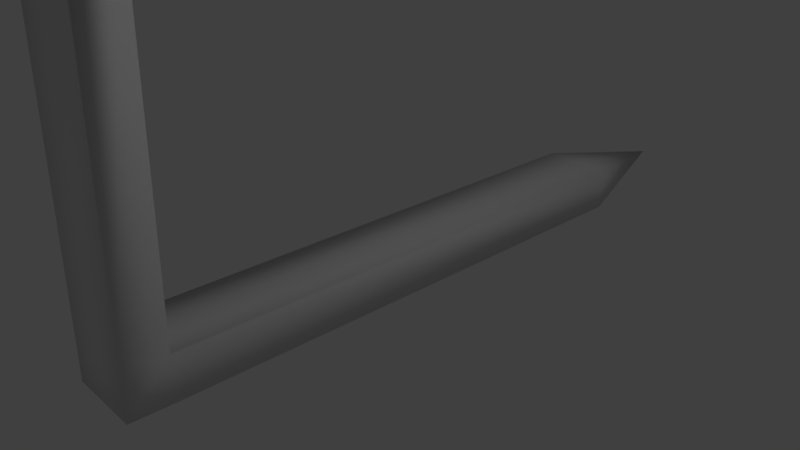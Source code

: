 # Source: spin.blend  (saved by Blender 2.78.0; exported with 4.5.12 LTS)
import bpy
from mathutils import Matrix  # noqa: F401  (used for matrix-valued properties, if any)

bpy.ops.wm.read_factory_settings(use_empty=True)
scene = bpy.context.scene
scene.name = 'Scene'

# ---- collections
col_collection_1 = bpy.data.collections.new('Collection 1'); scene.collection.children.link(col_collection_1)

# ---- materials (node trees are filled in below, after node groups)
mat_material = bpy.data.materials.new('Material')
mat_material.alpha_threshold = 0.0
mat_material.use_transparent_shadow = False
mat_material.roughness = 0.5
mat_material.line_color = (0.0, 0.0, 0.0, 1.0)

# ---- material node trees

# ---- world
world_world = bpy.data.worlds.new('World'); scene.world = world_world
world_world.color = (0.05088, 0.05088, 0.05088)
world_world.use_sun_shadow = False
world_world.sun_shadow_jitter_overblur = 0.0
world_world.cycles.sampling_method = 'MANUAL'

# ---- cameras
cam_camera = bpy.data.cameras.new('Camera')
cam_camera.clip_end = 100.0
cam_camera.lens = 35.0
cam_camera.sensor_width = 32.0
cam_camera.sensor_height = 18.0
cam_camera.ortho_scale = 7.314
cam_camera.dof.focus_distance = 0.0
cam_camera.dof.aperture_fstop = 128.0

# ---- lights
light_lamp = bpy.data.lights.new('Lamp', 'POINT')
light_lamp.transmission_factor = 0.0
light_lamp.cutoff_distance = 30.0
light_lamp.energy = 100.0
light_lamp.shadow_buffer_clip_start = 1.001
light_lamp.shadow_soft_size = 0.1
light_lamp.shadow_maximum_resolution = 0.006
light_lamp.use_absolute_resolution = True

# ---- meshes
me_cube = bpy.data.meshes.new('Cube')
me_cube.from_pydata([(-5.814, 3.84, 4.204), (-5.814, 3.84, 4.7), (-0.5, 3.763, 4.204), (-0.5, 3.763, 4.7), (0.5, 3.763, 4.204), (8.08e-07, 3.763, 4.204), (-0.5, 3.763, 4.204), (0.5, 3.763, 4.7), (8.08e-07, 3.763, 4.7), (-0.5, 3.763, 4.7), (0.508, 4.31, 4.188), (0.007992, 4.31, 4.188), (-0.492, 4.31, 4.188), (0.508, 4.31, 4.684), (0.007992, 4.31, 4.684), (-0.492, 4.31, 4.684), (0.5, 3.763, 4.204), (8.08e-07, 3.763, 4.204), (-0.5, 3.763, 4.204), (0.5, 3.763, 4.7), (8.08e-07, 3.763, 4.7), (-0.5, 3.763, 4.7), (-0.492, 4.31, 4.684), (0.508, 4.31, 4.188), (0.007992, 4.31, 4.188), (-0.492, 4.31, 4.188), (0.508, 4.31, 4.684), (0.007992, 4.31, 4.684), (0.5, 3.763, 4.204), (8.08e-07, 3.763, 4.204), (-0.5, 3.763, 4.204), (0.5, 3.763, 4.7), (8.08e-07, 3.763, 4.7), (-0.5, 3.763, 4.7), (-0.492, 4.31, 4.684), (0.508, 4.31, 4.188), (0.007992, 4.31, 4.188), (-0.492, 4.31, 4.188), (0.508, 4.31, 4.684), (0.007992, 4.31, 4.684), (0.5, 3.623, -0.5294), (7.561e-07, 3.623, -0.5294), (-0.5, 3.623, -0.5294), (0.5, 3.902, 9.434), (8.598e-07, 3.902, 9.434), (-0.5, 3.902, 9.434), (-0.492, 4.45, 9.418), (0.508, 4.17, -0.5455), (0.007992, 4.17, -0.5455), (-0.492, 4.17, -0.5455), (0.508, 4.45, 9.418), (0.007992, 4.45, 9.418), (5.814, 3.685, 4.204), (5.814, 3.685, 4.7), (-5.814, 3.84, 4.7), (-5.806, 4.388, 4.684), (-5.814, 3.84, 4.204), (5.822, 4.232, 4.188), (5.822, 4.232, 4.684), (-5.806, 4.388, 4.188), (5.814, 3.685, 4.204), (5.814, 3.685, 4.7), (-5.814, 3.84, 4.7), (-5.806, 4.388, 4.684), (-5.814, 3.84, 4.204), (5.822, 4.232, 4.188), (5.822, 4.232, 4.684), (-5.806, 4.388, 4.188), (6.529, 3.675, 4.204), (6.529, 3.675, 4.7), (-6.529, 3.851, 4.7), (-6.521, 4.398, 4.684), (-6.529, 3.851, 4.204), (6.537, 4.222, 4.188), (6.537, 4.222, 4.684), (-6.521, 4.398, 4.188), (0.5, 3.605, -1.14), (8.967e-07, 3.605, -1.14), (-0.5, 3.605, -1.14), (0.5, 3.92, 10.04), (1.159e-06, 3.92, 10.04), (-0.5, 3.92, 10.04), (-0.492, 4.468, 10.03), (0.508, 4.152, -1.156), (0.007992, 4.152, -1.156), (-0.492, 4.152, -1.156), (0.508, 4.468, 10.03), (0.007992, 4.468, 10.03), (0.5446, 11.69, -0.6935), (0.0446, 11.69, -0.6935), (-0.4554, 11.69, -0.6935), (0.5446, 11.97, 9.27), (0.0446, 11.97, 9.27), (-0.4554, 11.97, 9.27), (0.5446, 11.67, -1.304), (5.859, 11.75, 4.04), (5.859, 11.75, 4.536), (-5.77, 11.91, 4.536), (-5.77, 11.91, 4.04), (6.573, 11.74, 4.04), (6.573, 11.74, 4.536), (-6.484, 11.92, 4.536), (-6.484, 11.92, 4.04), (0.0446, 11.67, -1.304), (-0.4554, 11.67, -1.304), (0.5446, 11.99, 9.88), (0.0446, 11.99, 9.88), (-0.4554, 11.99, 9.88), (6.225, 13.68, 4.25), (-6.117, 13.85, 4.25), (0.05401, 13.62, -1.037), (0.05401, 13.91, 9.537)], [], [(28, 31, 32, 33, 30, 29), (54, 56, 0, 1), (30, 33, 3, 2), (33, 54, 1, 3), (2, 3, 1, 0), (12, 11, 24, 25), (6, 9, 21, 18), (10, 11, 14, 13), (11, 12, 15, 14), (14, 15, 22, 27), (7, 4, 16, 19), (11, 10, 23, 24), (13, 14, 27, 26), (20, 19, 31, 32), (18, 21, 33, 30), (23, 26, 38, 35), (19, 16, 28, 31), (22, 25, 37, 34), (25, 24, 36, 37), (8, 7, 19, 20), (4, 5, 17, 16), (10, 13, 26, 23), (9, 8, 20, 21), (15, 12, 25, 22), (5, 6, 18, 17), (34, 33, 45, 46), (31, 28, 52, 53), (37, 30, 56, 59), (35, 28, 40, 47), (37, 36, 48, 49), (29, 30, 42, 41), (26, 27, 39, 38), (16, 17, 29, 28), (24, 23, 35, 36), (21, 20, 32, 33), (27, 22, 34, 39), (17, 18, 30, 29), (66, 74, 100, 96), (83, 84, 103, 94), (41, 42, 78, 77), (47, 40, 76, 83), (31, 38, 50, 43), (30, 37, 49, 42), (32, 31, 43, 44), (38, 39, 51, 50), (28, 29, 41, 40), (36, 35, 47, 48), (33, 32, 44, 45), (39, 34, 46, 51), (59, 56, 64, 67), (58, 53, 61, 66), (35, 38, 58, 57), (38, 31, 53, 58), (33, 34, 55, 54), (34, 37, 59, 55), (56, 30, 2, 0), (28, 35, 57, 52), (64, 62, 70, 72), (47, 83, 94, 88), (57, 58, 66, 65), (54, 55, 63, 62), (52, 57, 65, 60), (55, 59, 67, 63), (56, 54, 62, 64), (53, 52, 60, 61), (72, 70, 71, 75), (69, 68, 73, 74), (61, 60, 68, 69), (66, 61, 69, 74), (67, 64, 72, 75), (86, 50, 91, 105), (62, 63, 71, 70), (60, 65, 73, 68), (81, 80, 87, 82), (76, 77, 84, 83), (80, 79, 86, 87), (77, 78, 85, 84), (43, 50, 86, 79), (44, 43, 79, 80), (42, 49, 85, 78), (75, 71, 101, 102), (45, 44, 80, 81), (40, 41, 77, 76), (51, 46, 93, 92), (46, 45, 81, 82), (101, 97, 109), (93, 107, 111), (91, 92, 111), (98, 102, 109), (107, 106, 111), (90, 89, 110), (84, 85, 104, 103), (73, 65, 95, 99), (67, 75, 102, 98), (87, 86, 105, 106), (48, 47, 88, 89), (85, 49, 90, 104), (71, 63, 97, 101), (82, 87, 106, 107), (49, 48, 89, 90), (65, 66, 96, 95), (46, 82, 107, 93), (50, 51, 92, 91), (63, 67, 98, 97), (74, 73, 99, 100), (92, 93, 111), (96, 100, 108), (88, 94, 110), (99, 95, 108), (95, 96, 108), (105, 91, 111), (94, 103, 110), (97, 98, 109), (104, 90, 110), (103, 104, 110), (100, 99, 108), (89, 88, 110), (106, 105, 111), (102, 101, 109)])
me_cube.polygons.foreach_set('use_smooth', [0, 1, 1, 1, 1, 1, 1, 1, 1, 1, 1, 1, 1, 1, 1, 1, 1, 1, 1, 1, 1, 1, 1, 1, 1, 1, 1, 1, 1, 1, 1, 1, 1, 1, 1, 1, 1, 1, 1, 1, 1, 1, 1, 1, 1, 1, 1, 1, 1, 1, 1, 1, 1, 1, 1, 1, 1, 1, 1, 1, 1, 1, 1, 1, 1, 1, 1, 1, 1, 1, 1, 1, 1, 1, 1, 1, 1, 1, 1, 1, 1, 1, 1, 1, 1, 1, 1, 1, 1, 1, 1, 1, 1, 1, 1, 1, 1, 1, 1, 1, 1, 1, 1, 1, 1, 1, 1, 1, 1, 1, 1, 1, 1, 1, 1, 1, 1, 1, 1])
_uv = me_cube.uv_layers.new(name='UVMap')
_uv.uv.foreach_set('vector', [0.2535, 0.2751, 0.2535, 0.2517, 0.2773, 0.2517, 0.3012, 0.2517, 0.3012, 0.2751, 0.2773, 0.2751, 0.0, 0.0, 0.0, 0.0, 0.0, 0.0, 0.0, 0.0, 0.0, 0.0, 0.0, 0.0, 0.0, 0.0, 0.0, 0.0, 0.0, 0.0, 0.0, 0.0, 0.0, 0.0, 0.0, 0.0, 0.0, 0.7498, 0.02366, 0.7498, 0.02366, 1.0, 2.274e-08, 1.0, 0.0, 0.0, 0.0, 0.0, 0.0, 0.0, 0.0, 0.0, 0.0, 0.0, 0.0, 0.0, 0.0, 0.0, 0.0, 0.0, 0.04731, 0.7498, 0.04731, 0.7733, 0.02366, 0.7733, 0.02366, 0.7498, 0.04731, 0.7733, 0.04731, 0.7969, 0.02366, 0.7969, 0.02366, 0.7733, 0.0, 0.0, 0.0, 0.0, 0.0, 0.0, 0.0, 0.0, 0.0, 0.0, 0.0, 0.0, 0.0, 0.0, 0.0, 0.0, 0.0, 0.0, 0.0, 0.0, 0.0, 0.0, 0.0, 0.0, 0.0, 0.0, 0.0, 0.0, 0.0, 0.0, 0.0, 0.0, 0.0, 0.0, 0.0, 0.0, 0.0, 0.0, 0.0, 0.0, 0.0, 0.0, 0.0, 0.0, 0.0, 0.0, 0.0, 0.0, 0.0, 0.0, 0.0, 0.0, 0.0, 0.0, 0.0, 0.0, 0.0, 0.0, 0.0, 0.0, 0.0, 0.0, 0.0, 0.0, 0.0, 0.0, 0.0, 0.0, 0.0, 0.0, 0.0, 0.0, 0.0, 0.0, 0.0, 0.0, 0.0, 0.0, 0.0, 0.0, 0.0, 0.0, 0.0, 0.0, 0.0, 0.0, 0.0, 0.0, 0.0, 0.0, 0.0, 0.0, 0.0, 0.0, 0.0, 0.0, 0.0, 0.0, 0.0, 0.0, 0.0, 0.0, 0.0, 0.0, 0.0, 0.0, 0.0, 0.0, 0.0, 0.0, 0.0, 0.0, 0.0, 0.0, 0.0, 0.0, 0.0, 0.0, 0.0, 0.0, 0.0, 0.0, 0.0, 0.0, 0.0, 0.0, 0.0, 0.0, 0.3012, 0.02574, 0.3014, 0.0, 0.5273, 0.002034, 0.527, 0.02778, 0.2535, 0.2517, 0.2535, 0.2751, 2.911e-06, 0.2752, 0.0, 0.2518, 0.1949, 0.5268, 0.221, 0.5268, 0.221, 0.777, 0.1949, 0.777, 0.5561, 0.9196, 0.5561, 0.9453, 0.3303, 0.9453, 0.3303, 0.9196, 0.04769, 0.7498, 0.02385, 0.7498, 0.02385, 0.5268, 0.04769, 0.5268, 0.2773, 0.2751, 0.3012, 0.2751, 0.3012, 0.498, 0.2773, 0.4981, 0.0, 0.0, 0.0, 0.0, 0.0, 0.0, 0.0, 0.0, 0.0, 0.0, 0.0, 0.0, 0.0, 0.0, 0.0, 0.0, 0.0, 0.0, 0.0, 0.0, 0.0, 0.0, 0.0, 0.0, 0.0, 0.0, 0.0, 0.0, 0.0, 0.0, 0.0, 0.0, 0.0, 0.0, 0.0, 0.0, 0.0, 0.0, 0.0, 0.0, 0.0, 0.0, 0.0, 0.0, 0.0, 0.0, 0.0, 0.0, 0.9415, 0.4454, 0.9075, 0.4457, 0.9077, 0.09194, 0.9418, 0.09164, 0.8116, 0.02601, 0.8354, 0.02588, 0.8357, 0.3797, 0.8118, 0.3799, 0.2773, 0.4981, 0.3012, 0.498, 0.3012, 0.5268, 0.2773, 0.5268, 0.3303, 0.9196, 0.3303, 0.9453, 0.3012, 0.9453, 0.3012, 0.9196, 0.5566, 0.4737, 0.5564, 0.4479, 0.7822, 0.4459, 0.7825, 0.4716, 0.5564, 0.9453, 0.5564, 0.9196, 0.7822, 0.9196, 0.7822, 0.9453, 0.2773, 0.2517, 0.2535, 0.2517, 0.2535, 0.02875, 0.2773, 0.02875, 0.04769, 0.5268, 0.07154, 0.5268, 0.07154, 0.7498, 0.04769, 0.7498, 0.2535, 0.2751, 0.2773, 0.2751, 0.2773, 0.4981, 0.2535, 0.4981, 0.02385, 0.7498, 4.264e-09, 0.7498, 0.0, 0.5268, 0.02385, 0.5268, 0.3012, 0.2517, 0.2773, 0.2517, 0.2773, 0.02875, 0.3012, 0.02875, 0.07154, 0.5268, 0.09539, 0.5268, 0.09539, 0.7498, 0.07154, 0.7498, 0.0, 0.0, 0.0, 0.0, 0.0, 0.0, 0.0, 0.0, 0.0, 0.0, 0.0, 0.0, 0.0, 0.0, 0.0, 0.0, 0.2707, 0.5268, 0.2944, 0.5268, 0.2944, 0.777, 0.2707, 0.777, 0.1688, 0.5268, 0.1949, 0.5268, 0.1949, 0.777, 0.1688, 0.777, 0.1427, 0.5268, 0.1688, 0.5268, 0.1688, 0.777, 0.1427, 0.777, 0.2471, 0.5268, 0.2707, 0.5268, 0.2707, 0.777, 0.2471, 0.777, 0.0, 0.0, 0.0, 0.0, 0.0, 0.0, 0.0, 0.0, 0.221, 0.5268, 0.2471, 0.5268, 0.2471, 0.777, 0.221, 0.777, 0.07097, 0.7834, 0.04731, 0.7834, 0.04731, 0.7498, 0.07097, 0.7498, 0.3303, 0.9196, 0.3012, 0.9196, 0.3047, 0.5661, 0.3338, 0.5661, 0.0, 0.0, 0.0, 0.0, 0.0, 0.0, 0.0, 0.0, 0.0, 0.0, 0.0, 0.0, 0.0, 0.0, 0.0, 0.0, 0.0, 0.0, 0.0, 0.0, 0.0, 0.0, 0.0, 0.0, 0.0, 0.0, 0.0, 0.0, 0.0, 0.0, 0.0, 0.0, 0.0, 0.0, 0.0, 0.0, 0.0, 0.0, 0.0, 0.0, 0.0, 0.0, 0.0, 0.0, 0.0, 0.0, 0.0, 0.0, 0.9763, 0.4721, 1.0, 0.4716, 0.9998, 0.4973, 0.9761, 0.4978, 1.0, 0.4716, 0.9763, 0.4711, 0.9761, 0.4454, 0.9998, 0.4459, 0.07097, 0.7498, 0.09463, 0.7498, 0.09463, 0.7834, 0.07097, 0.7834, 0.9415, 0.4454, 0.9418, 0.4711, 0.9077, 0.4714, 0.9075, 0.4457, 0.9418, 0.02575, 0.942, 0.0, 0.9761, 0.0003049, 0.9759, 0.02606, 0.8114, 0.4456, 0.7822, 0.4459, 0.7825, 0.09239, 0.8116, 0.09213, 0.9077, 0.9429, 0.9075, 0.9171, 0.9415, 0.9168, 0.9418, 0.9426, 0.9761, 0.4717, 0.9759, 0.4975, 0.9418, 0.4972, 0.942, 0.4714, 0.9075, 0.4712, 0.8836, 0.4711, 0.8834, 0.4453, 0.9072, 0.4454, 0.8118, 0.0002604, 0.8357, 0.0001302, 0.8354, 0.02588, 0.8116, 0.02601, 0.8836, 0.4711, 0.8598, 0.4709, 0.8595, 0.4452, 0.8834, 0.4453, 0.8357, 0.0001302, 0.8595, 0.0, 0.8593, 0.02575, 0.8354, 0.02588, 0.7825, 0.4716, 0.7822, 0.4459, 0.8114, 0.4456, 0.8116, 0.4714, 0.2773, 0.02875, 0.2535, 0.02875, 0.2535, 1.841e-06, 0.2773, 9.879e-07, 0.7822, 0.9453, 0.7822, 0.9196, 0.8114, 0.9196, 0.8114, 0.9453, 0.9761, 0.4978, 0.9998, 0.4973, 1.0, 0.8507, 0.9763, 0.8511, 0.3012, 0.02875, 0.2773, 0.02875, 0.2773, 9.879e-07, 0.3012, 0.0, 0.2535, 0.4981, 0.2773, 0.4981, 0.2773, 0.5268, 0.2535, 0.5268, 0.8834, 0.4713, 0.9072, 0.4712, 0.9072, 0.825, 0.8834, 0.8252, 0.527, 0.02778, 0.5273, 0.002034, 0.5564, 0.002297, 0.5561, 0.02804, 0.9418, 0.5631, 0.9077, 0.5634, 0.9248, 0.4714, 0.5273, 0.3811, 0.5564, 0.3814, 0.5419, 0.4739, 0.8595, 0.8253, 0.8834, 0.8252, 0.8834, 0.9169, 0.942, 0.3796, 0.9761, 0.3799, 0.9591, 0.471, 0.9075, 0.09169, 0.8836, 0.09156, 0.8837, 0.0, 0.8593, 0.5632, 0.8354, 0.5631, 0.8354, 0.4715, 0.8354, 0.02588, 0.8593, 0.02575, 0.8595, 0.3796, 0.8357, 0.3797, 0.9418, 0.4972, 0.9759, 0.4975, 0.9761, 0.8513, 0.942, 0.851, 0.9418, 0.02575, 0.9759, 0.02606, 0.9761, 0.3799, 0.942, 0.3796, 0.8834, 0.4453, 0.8595, 0.4452, 0.8598, 0.09143, 0.8836, 0.09156, 0.8354, 0.9168, 0.8116, 0.9167, 0.8116, 0.563, 0.8354, 0.5631, 0.8114, 0.9196, 0.7822, 0.9196, 0.7787, 0.5663, 0.8079, 0.5663, 0.9415, 0.9168, 0.9075, 0.9171, 0.9077, 0.5634, 0.9418, 0.5631, 0.9072, 0.4454, 0.8834, 0.4453, 0.8836, 0.09156, 0.9075, 0.09169, 0.8593, 0.9169, 0.8354, 0.9168, 0.8354, 0.5631, 0.8593, 0.5632, 0.119, 0.5273, 0.1427, 0.5268, 0.1427, 0.8801, 0.119, 0.8806, 0.527, 0.02778, 0.5561, 0.02804, 0.5564, 0.3814, 0.5273, 0.3811, 0.8595, 0.4714, 0.8834, 0.4713, 0.8834, 0.8252, 0.8595, 0.8253, 0.09539, 0.5268, 0.119, 0.5273, 0.119, 0.8808, 0.09539, 0.8803, 0.9998, 0.4459, 0.9761, 0.4454, 0.9763, 0.09188, 1.0, 0.09235, 0.8834, 0.8252, 0.9072, 0.825, 0.8834, 0.9169, 0.9418, 0.09164, 0.9077, 0.09194, 0.9248, 0.0, 0.3338, 0.5661, 0.3047, 0.5661, 0.3202, 0.4739, 0.942, 0.851, 0.9761, 0.8513, 0.9591, 0.9425, 0.119, 0.8806, 0.1427, 0.8801, 0.1309, 0.9722, 0.8116, 0.09213, 0.7825, 0.09239, 0.7971, 0.0, 0.8118, 0.3799, 0.8357, 0.3797, 0.8357, 0.4715, 0.09539, 0.8803, 0.119, 0.8808, 0.1072, 0.9727, 0.8079, 0.5663, 0.7787, 0.5663, 0.7924, 0.4737, 0.8357, 0.3797, 0.8595, 0.3796, 0.8357, 0.4715, 1.0, 0.09235, 0.9763, 0.09188, 0.9882, 0.0, 0.8354, 0.5631, 0.8116, 0.563, 0.8354, 0.4715, 0.8836, 0.09156, 0.8598, 0.09143, 0.8837, 0.0, 0.9763, 0.8511, 1.0, 0.8507, 0.9882, 0.9428])
_ca = me_cube.color_attributes.new('Col', 'BYTE_COLOR', 'CORNER')
_ca.data.foreach_set('color', [0.07619, 0.09531, 0.09306, 1.0, 0.07619, 0.09531, 0.09306, 1.0, 0.07619, 0.09531, 0.09306, 1.0, 0.07619, 0.09531, 0.09306, 1.0, 0.07619, 0.09531, 0.09306, 1.0, 0.07619, 0.09531, 0.09306, 1.0, 1.0, 1.0, 1.0, 1.0, 1.0, 1.0, 1.0, 1.0, 1.0, 1.0, 1.0, 1.0, 1.0, 1.0, 1.0, 1.0, 1.0, 1.0, 1.0, 1.0, 1.0, 1.0, 1.0, 1.0, 1.0, 1.0, 1.0, 1.0, 1.0, 1.0, 1.0, 1.0, 0.09531, 0.09531, 0.09531, 1.0, 0.09531, 0.09531, 0.09531, 1.0, 0.09531, 0.09531, 0.09531, 1.0, 0.09531, 0.09531, 0.09531, 1.0, 0.09531, 0.09531, 0.09531, 1.0, 0.09531, 0.09531, 0.09531, 1.0, 0.09531, 0.09531, 0.09531, 1.0, 0.09531, 0.09531, 0.09531, 1.0, 1.0, 1.0, 1.0, 1.0, 1.0, 1.0, 1.0, 1.0, 1.0, 1.0, 1.0, 1.0, 1.0, 1.0, 1.0, 1.0, 1.0, 1.0, 1.0, 1.0, 1.0, 1.0, 1.0, 1.0, 1.0, 1.0, 1.0, 1.0, 1.0, 1.0, 1.0, 1.0, 0.09531, 0.09531, 0.09531, 1.0, 0.09531, 0.09531, 0.09531, 1.0, 0.09531, 0.09531, 0.09531, 1.0, 0.09531, 0.09531, 0.09531, 1.0, 0.09531, 0.09531, 0.09531, 1.0, 0.09531, 0.09531, 0.09531, 1.0, 0.09531, 0.09531, 0.09531, 1.0, 0.09531, 0.09531, 0.09531, 1.0, 1.0, 1.0, 1.0, 1.0, 1.0, 1.0, 1.0, 1.0, 1.0, 1.0, 1.0, 1.0, 1.0, 1.0, 1.0, 1.0, 1.0, 1.0, 1.0, 1.0, 1.0, 1.0, 1.0, 1.0, 1.0, 1.0, 1.0, 1.0, 1.0, 1.0, 1.0, 1.0, 1.0, 1.0, 1.0, 1.0, 1.0, 1.0, 1.0, 1.0, 1.0, 1.0, 1.0, 1.0, 1.0, 1.0, 1.0, 1.0, 1.0, 1.0, 1.0, 1.0, 1.0, 1.0, 1.0, 1.0, 1.0, 1.0, 1.0, 1.0, 1.0, 1.0, 1.0, 1.0, 1.0, 1.0, 1.0, 1.0, 1.0, 1.0, 1.0, 1.0, 1.0, 1.0, 1.0, 1.0, 1.0, 1.0, 1.0, 1.0, 1.0, 1.0, 1.0, 1.0, 1.0, 1.0, 1.0, 1.0, 1.0, 1.0, 1.0, 1.0, 1.0, 1.0, 1.0, 1.0, 1.0, 1.0, 1.0, 1.0, 1.0, 1.0, 1.0, 1.0, 1.0, 1.0, 1.0, 1.0, 1.0, 1.0, 1.0, 1.0, 1.0, 1.0, 1.0, 1.0, 1.0, 1.0, 1.0, 1.0, 1.0, 1.0, 1.0, 1.0, 1.0, 1.0, 1.0, 1.0, 1.0, 1.0, 1.0, 1.0, 1.0, 1.0, 1.0, 1.0, 1.0, 1.0, 1.0, 1.0, 1.0, 1.0, 1.0, 1.0, 1.0, 1.0, 1.0, 1.0, 1.0, 1.0, 1.0, 1.0, 1.0, 1.0, 1.0, 1.0, 1.0, 1.0, 1.0, 1.0, 1.0, 1.0, 1.0, 1.0, 1.0, 1.0, 1.0, 1.0, 1.0, 1.0, 1.0, 1.0, 1.0, 1.0, 1.0, 1.0, 1.0, 1.0, 1.0, 1.0, 1.0, 1.0, 1.0, 1.0, 1.0, 1.0, 1.0, 1.0, 1.0, 1.0, 1.0, 1.0, 1.0, 1.0, 1.0, 1.0, 1.0, 1.0, 1.0, 1.0, 1.0, 1.0, 1.0, 1.0, 1.0, 1.0, 1.0, 1.0, 1.0, 1.0, 1.0, 1.0, 1.0, 1.0, 1.0, 1.0, 1.0, 1.0, 1.0, 1.0, 1.0, 1.0, 1.0, 1.0, 1.0, 1.0, 1.0, 1.0, 1.0, 1.0, 1.0, 1.0, 1.0, 1.0, 1.0, 1.0, 1.0, 1.0, 1.0, 1.0, 1.0, 1.0, 1.0, 1.0, 1.0, 1.0, 1.0, 1.0, 1.0, 1.0, 1.0, 1.0, 1.0, 1.0, 1.0, 1.0, 0.09531, 0.09531, 0.09531, 1.0, 0.09531, 0.09531, 0.09531, 1.0, 0.09531, 0.09531, 0.09531, 1.0, 0.09531, 0.09531, 0.09531, 1.0, 0.09531, 0.09531, 0.09531, 1.0, 0.09531, 0.09531, 0.09531, 1.0, 0.09531, 0.09531, 0.09531, 1.0, 0.09531, 0.09531, 0.09531, 1.0, 0.09531, 0.09531, 0.09531, 1.0, 0.09531, 0.09531, 0.09531, 1.0, 0.09531, 0.09531, 0.09531, 1.0, 0.09531, 0.09531, 0.09531, 1.0, 0.09531, 0.09531, 0.09531, 1.0, 0.09531, 0.09531, 0.09531, 1.0, 0.09531, 0.09531, 0.09531, 1.0, 0.09531, 0.09531, 0.09531, 1.0, 0.09531, 0.09531, 0.09531, 1.0, 0.09531, 0.09531, 0.09531, 1.0, 0.09531, 0.09531, 0.09531, 1.0, 0.09531, 0.09531, 0.09531, 1.0, 0.09531, 0.09531, 0.09531, 1.0, 0.09531, 0.09531, 0.09531, 1.0, 0.09531, 0.09531, 0.09531, 1.0, 0.09531, 0.09531, 0.09531, 1.0, 1.0, 1.0, 1.0, 1.0, 1.0, 1.0, 1.0, 1.0, 1.0, 1.0, 1.0, 1.0, 1.0, 1.0, 1.0, 1.0, 1.0, 1.0, 1.0, 1.0, 1.0, 1.0, 1.0, 1.0, 1.0, 1.0, 1.0, 1.0, 1.0, 1.0, 1.0, 1.0, 1.0, 1.0, 1.0, 1.0, 1.0, 1.0, 1.0, 1.0, 1.0, 1.0, 1.0, 1.0, 1.0, 1.0, 1.0, 1.0, 1.0, 1.0, 1.0, 1.0, 1.0, 1.0, 1.0, 1.0, 1.0, 1.0, 1.0, 1.0, 1.0, 1.0, 1.0, 1.0, 1.0, 1.0, 1.0, 1.0, 1.0, 1.0, 1.0, 1.0, 1.0, 1.0, 1.0, 1.0, 1.0, 1.0, 1.0, 1.0, 1.0, 1.0, 1.0, 1.0, 1.0, 1.0, 1.0, 1.0, 1.0, 1.0, 1.0, 1.0, 1.0, 1.0, 1.0, 1.0, 0.09531, 0.09531, 0.09531, 1.0, 0.09531, 0.09531, 0.09531, 1.0, 0.09531, 0.09531, 0.09531, 1.0, 0.09531, 0.09531, 0.09531, 1.0, 0.09531, 0.09531, 0.09531, 1.0, 0.09531, 0.09531, 0.09531, 1.0, 0.09531, 0.09531, 0.09531, 1.0, 0.09531, 0.09531, 0.09531, 1.0, 0.09531, 0.09531, 0.09531, 1.0, 0.09531, 0.09531, 0.09531, 1.0, 0.09306, 0.09306, 0.09306, 1.0, 0.09306, 0.09306, 0.09306, 1.0, 0.09531, 0.09531, 0.09531, 1.0, 0.09531, 0.09531, 0.09531, 1.0, 0.09531, 0.09531, 0.09531, 1.0, 0.09531, 0.09531, 0.09531, 1.0, 0.09531, 0.09531, 0.09531, 1.0, 0.09531, 0.09531, 0.09531, 1.0, 0.09531, 0.09531, 0.09531, 1.0, 0.09531, 0.09531, 0.09531, 1.0, 0.09531, 0.09531, 0.09531, 1.0, 0.09531, 0.09531, 0.09531, 1.0, 0.09531, 0.09531, 0.09531, 1.0, 0.09531, 0.09531, 0.09531, 1.0, 0.09531, 0.09531, 0.09531, 1.0, 0.09531, 0.09531, 0.09531, 1.0, 0.09531, 0.09531, 0.09531, 1.0, 0.09531, 0.09531, 0.09531, 1.0, 0.09531, 0.09531, 0.09531, 1.0, 0.09531, 0.09531, 0.09531, 1.0, 0.09531, 0.09531, 0.09531, 1.0, 0.09531, 0.09531, 0.09531, 1.0, 0.09531, 0.09531, 0.09531, 1.0, 0.09531, 0.09531, 0.09531, 1.0, 0.09531, 0.09531, 0.09531, 1.0, 0.09306, 0.09306, 0.09306, 1.0, 0.09531, 0.09531, 0.09531, 1.0, 0.09531, 0.09531, 0.09531, 1.0, 0.09531, 0.09531, 0.09531, 1.0, 0.09531, 0.09531, 0.09531, 1.0, 0.09531, 0.09531, 0.09531, 1.0, 0.09531, 0.09531, 0.09531, 1.0, 0.09531, 0.09531, 0.09531, 1.0, 0.09531, 0.09531, 0.09531, 1.0, 0.09531, 0.09531, 0.09531, 1.0, 0.09531, 0.09531, 0.09531, 1.0, 0.09531, 0.09531, 0.09531, 1.0, 0.09531, 0.09531, 0.09531, 1.0, 1.0, 1.0, 1.0, 1.0, 1.0, 1.0, 1.0, 1.0, 1.0, 1.0, 1.0, 1.0, 1.0, 1.0, 1.0, 1.0, 1.0, 1.0, 1.0, 1.0, 1.0, 1.0, 1.0, 1.0, 1.0, 1.0, 1.0, 1.0, 1.0, 1.0, 1.0, 1.0, 0.09531, 0.09531, 0.09531, 1.0, 0.09531, 0.09531, 0.09531, 1.0, 0.09531, 0.09531, 0.09531, 1.0, 0.09531, 0.09531, 0.09531, 1.0, 0.09531, 0.09531, 0.09531, 1.0, 0.09531, 0.09531, 0.09531, 1.0, 0.09531, 0.09531, 0.09531, 1.0, 0.09531, 0.09531, 0.09531, 1.0, 0.09531, 0.09531, 0.09531, 1.0, 0.09531, 0.09531, 0.09531, 1.0, 0.09531, 0.09531, 0.09531, 1.0, 0.09531, 0.09531, 0.09531, 1.0, 0.09531, 0.09531, 0.09531, 1.0, 0.09531, 0.09531, 0.09531, 1.0, 0.09531, 0.09531, 0.09531, 1.0, 0.09531, 0.09531, 0.09531, 1.0, 0.09531, 0.09531, 0.09531, 1.0, 0.09531, 0.09531, 0.09531, 1.0, 0.09531, 0.09531, 0.09531, 1.0, 0.09531, 0.09531, 0.09531, 1.0, 0.09531, 0.09531, 0.09531, 1.0, 0.09531, 0.09531, 0.09531, 1.0, 0.09531, 0.09531, 0.09531, 1.0, 0.09531, 0.09531, 0.09531, 1.0, 0.09531, 0.09531, 0.09531, 1.0, 0.09531, 0.09531, 0.09531, 1.0, 0.09531, 0.09531, 0.09531, 1.0, 0.09531, 0.09531, 0.09531, 1.0, 0.09531, 0.09531, 0.09531, 1.0, 0.09531, 0.09531, 0.09531, 1.0, 0.09531, 0.09531, 0.09531, 1.0, 0.09531, 0.09531, 0.09531, 1.0, 1.0, 1.0, 1.0, 1.0, 1.0, 1.0, 1.0, 1.0, 1.0, 1.0, 1.0, 1.0, 1.0, 1.0, 1.0, 1.0, 1.0, 1.0, 1.0, 1.0, 1.0, 1.0, 1.0, 1.0, 1.0, 1.0, 1.0, 1.0, 1.0, 1.0, 1.0, 1.0, 1.0, 1.0, 1.0, 1.0, 1.0, 1.0, 1.0, 1.0, 1.0, 1.0, 1.0, 1.0, 1.0, 1.0, 1.0, 1.0, 1.0, 1.0, 1.0, 1.0, 1.0, 1.0, 1.0, 1.0, 1.0, 1.0, 1.0, 1.0, 1.0, 1.0, 1.0, 1.0, 1.0, 1.0, 1.0, 1.0, 1.0, 1.0, 1.0, 1.0, 1.0, 1.0, 1.0, 1.0, 1.0, 1.0, 1.0, 1.0, 1.0, 1.0, 1.0, 1.0, 1.0, 1.0, 1.0, 1.0, 1.0, 1.0, 1.0, 1.0, 1.0, 1.0, 1.0, 1.0, 0.09531, 0.09531, 0.09531, 1.0, 0.09531, 0.09531, 0.09531, 1.0, 0.09531, 0.09531, 0.09531, 1.0, 0.09531, 0.09531, 0.09531, 1.0, 0.09531, 0.09531, 0.09531, 1.0, 0.09531, 0.09531, 0.09531, 1.0, 0.09531, 0.09531, 0.09531, 1.0, 0.09531, 0.09531, 0.09531, 1.0, 0.09531, 0.09531, 0.09531, 1.0, 0.09531, 0.09531, 0.09531, 1.0, 0.09531, 0.09531, 0.09531, 1.0, 0.09531, 0.09531, 0.09531, 1.0, 0.09531, 0.09531, 0.09531, 1.0, 0.09531, 0.09531, 0.09531, 1.0, 0.09531, 0.09531, 0.09531, 1.0, 0.09531, 0.09531, 0.09531, 1.0, 0.09531, 0.09531, 0.09531, 1.0, 0.09531, 0.09531, 0.09531, 1.0, 0.09531, 0.09531, 0.09531, 1.0, 0.09531, 0.09531, 0.09531, 1.0, 0.09531, 0.09531, 0.09531, 1.0, 0.09531, 0.09531, 0.09531, 1.0, 0.09531, 0.09531, 0.09531, 1.0, 0.09531, 0.09531, 0.09531, 1.0, 0.09531, 0.09531, 0.09531, 1.0, 0.09531, 0.09531, 0.09531, 1.0, 0.09531, 0.09531, 0.09531, 1.0, 0.09531, 0.09531, 0.09531, 1.0, 0.09531, 0.09531, 0.09531, 1.0, 0.09531, 0.09531, 0.09531, 1.0, 0.09531, 0.09531, 0.09531, 1.0, 0.09531, 0.09531, 0.09531, 1.0, 0.09531, 0.09531, 0.09531, 1.0, 0.09531, 0.09531, 0.09531, 1.0, 0.09531, 0.09531, 0.09531, 1.0, 0.09531, 0.09531, 0.09531, 1.0, 0.09531, 0.09531, 0.09531, 1.0, 0.09531, 0.09531, 0.09531, 1.0, 0.09531, 0.09531, 0.09531, 1.0, 0.09531, 0.09531, 0.09531, 1.0, 0.09531, 0.09531, 0.09531, 1.0, 0.09531, 0.09531, 0.09531, 1.0, 0.09531, 0.09531, 0.09531, 1.0, 0.09531, 0.09531, 0.09531, 1.0, 0.09531, 0.09531, 0.09531, 1.0, 0.09531, 0.09531, 0.09531, 1.0, 0.09531, 0.09531, 0.09531, 1.0, 0.09531, 0.09531, 0.09531, 1.0, 0.09531, 0.09531, 0.09531, 1.0, 0.09531, 0.09531, 0.09531, 1.0, 0.09531, 0.09531, 0.09531, 1.0, 0.09531, 0.09531, 0.09531, 1.0, 0.09531, 0.09531, 0.09531, 1.0, 0.09531, 0.09531, 0.09531, 1.0, 0.09531, 0.09531, 0.09531, 1.0, 0.09531, 0.09531, 0.09531, 1.0, 0.09531, 0.09531, 0.09531, 1.0, 0.09531, 0.09531, 0.09531, 1.0, 0.09531, 0.09531, 0.09531, 1.0, 0.09531, 0.09531, 0.09531, 1.0, 0.09531, 0.09531, 0.09531, 1.0, 0.09531, 0.09531, 0.09531, 1.0, 0.09531, 0.09531, 0.09531, 1.0, 0.09531, 0.09531, 0.09531, 1.0, 0.09531, 0.09531, 0.09531, 1.0, 0.09531, 0.09531, 0.09531, 1.0, 0.09531, 0.09531, 0.09531, 1.0, 0.09531, 0.09531, 0.09531, 1.0, 0.09306, 0.09306, 0.09306, 1.0, 0.09531, 0.09531, 0.09531, 1.0, 0.09306, 0.09306, 0.09306, 1.0, 0.09306, 0.09306, 0.09306, 1.0, 0.09531, 0.09531, 0.09531, 1.0, 0.09531, 0.09531, 0.09531, 1.0, 0.09531, 0.09531, 0.09531, 1.0, 0.09531, 0.09531, 0.09531, 1.0, 0.09531, 0.09531, 0.09531, 1.0, 0.09531, 0.09531, 0.09531, 1.0, 0.09531, 0.09531, 0.09531, 1.0, 0.09531, 0.09531, 0.09531, 1.0, 1.0, 0.001214, 0.01298, 1.0, 1.0, 0.001214, 0.01298, 1.0, 1.0, 0.001214, 0.01298, 1.0, 1.0, 0.001214, 0.01298, 1.0, 1.0, 0.001214, 0.01298, 1.0, 1.0, 0.001214, 0.01298, 1.0, 1.0, 0.001214, 0.01298, 1.0, 1.0, 0.001214, 0.01298, 1.0, 1.0, 0.001214, 0.01298, 1.0, 1.0, 0.001214, 0.01298, 1.0, 1.0, 0.001214, 0.01298, 1.0, 1.0, 0.001214, 0.01298, 1.0, 1.0, 0.001214, 0.01298, 1.0, 1.0, 0.001214, 0.01298, 1.0, 1.0, 0.001214, 0.01298, 1.0, 1.0, 0.001214, 0.01298, 1.0, 1.0, 0.001214, 0.01298, 1.0, 1.0, 0.001214, 0.01298, 1.0, 0.09531, 0.09531, 0.09531, 1.0, 0.09531, 0.09531, 0.09531, 1.0, 0.09531, 0.09531, 0.09531, 1.0, 0.09531, 0.09531, 0.09531, 1.0, 0.09531, 0.09531, 0.09531, 1.0, 0.09531, 0.09531, 0.09531, 1.0, 0.09531, 0.09531, 0.09531, 1.0, 0.09531, 0.09531, 0.09531, 1.0, 0.09531, 0.09531, 0.09531, 1.0, 0.09531, 0.09531, 0.09531, 1.0, 0.09531, 0.09531, 0.09531, 1.0, 0.09531, 0.09531, 0.09531, 1.0, 0.09531, 0.09531, 0.09531, 1.0, 0.09531, 0.09531, 0.09531, 1.0, 0.09531, 0.09531, 0.09531, 1.0, 0.09531, 0.09531, 0.09531, 1.0, 0.09531, 0.09531, 0.09531, 1.0, 0.09531, 0.09531, 0.09531, 1.0, 0.09531, 0.09531, 0.09531, 1.0, 0.09531, 0.09531, 0.09531, 1.0, 0.09531, 0.09531, 0.09531, 1.0, 0.09531, 0.09531, 0.09531, 1.0, 0.09531, 0.09531, 0.09531, 1.0, 0.09531, 0.09531, 0.09531, 1.0, 0.09531, 0.09531, 0.09531, 1.0, 0.09531, 0.09531, 0.09531, 1.0, 0.09531, 0.09531, 0.09531, 1.0, 0.09531, 0.09531, 0.09531, 1.0, 0.09531, 0.09531, 0.09531, 1.0, 0.09531, 0.09531, 0.09531, 1.0, 0.09531, 0.09531, 0.09531, 1.0, 0.09531, 0.09531, 0.09531, 1.0, 0.09531, 0.09531, 0.09531, 1.0, 0.09531, 0.09531, 0.09531, 1.0, 0.09531, 0.09531, 0.09531, 1.0, 0.09531, 0.09531, 0.09531, 1.0, 0.09531, 0.09531, 0.09531, 1.0, 0.09531, 0.09531, 0.09531, 1.0, 0.09531, 0.09531, 0.09531, 1.0, 0.09531, 0.09531, 0.09531, 1.0, 0.09531, 0.09531, 0.09531, 1.0, 0.09531, 0.09531, 0.09531, 1.0, 0.09531, 0.09531, 0.09531, 1.0, 0.09531, 0.09531, 0.09531, 1.0, 0.09531, 0.09531, 0.09531, 1.0, 0.09531, 0.09531, 0.09531, 1.0, 0.09531, 0.09531, 0.09531, 1.0, 0.09531, 0.09531, 0.09531, 1.0, 0.09531, 0.09531, 0.09531, 1.0, 0.09531, 0.09531, 0.09531, 1.0, 0.09531, 0.09531, 0.09531, 1.0, 0.09531, 0.09531, 0.09531, 1.0, 0.09531, 0.09531, 0.09531, 1.0, 0.09531, 0.09531, 0.09531, 1.0, 0.09531, 0.09531, 0.09531, 1.0, 0.09531, 0.09531, 0.09531, 1.0, 1.0, 0.001214, 0.01298, 1.0, 1.0, 0.001214, 0.01298, 1.0, 1.0, 0.001214, 0.01298, 1.0, 1.0, 0.001214, 0.01298, 1.0, 1.0, 0.001214, 0.01298, 1.0, 1.0, 0.001214, 0.01298, 1.0, 1.0, 0.001214, 0.01298, 1.0, 1.0, 0.001214, 0.01298, 1.0, 1.0, 0.001214, 0.01298, 1.0, 1.0, 0.001214, 0.01298, 1.0, 1.0, 0.001214, 0.01298, 1.0, 1.0, 0.001214, 0.01298, 1.0, 1.0, 0.001214, 0.01298, 1.0, 1.0, 0.001214, 0.01298, 1.0, 1.0, 0.001214, 0.01298, 1.0, 1.0, 0.001214, 0.01298, 1.0, 1.0, 0.001214, 0.01298, 1.0, 1.0, 0.001214, 0.01298, 1.0, 1.0, 0.001214, 0.01298, 1.0, 1.0, 0.001214, 0.01298, 1.0, 1.0, 0.001214, 0.01298, 1.0, 1.0, 0.001214, 0.01298, 1.0, 1.0, 0.001214, 0.01298, 1.0, 1.0, 0.001214, 0.01298, 1.0, 1.0, 0.001214, 0.01298, 1.0, 1.0, 0.001214, 0.01298, 1.0, 1.0, 0.001214, 0.01298, 1.0, 1.0, 0.001214, 0.01298, 1.0, 1.0, 0.001214, 0.01298, 1.0, 1.0, 0.001214, 0.01298, 1.0, 1.0, 0.001214, 0.01298, 1.0, 1.0, 0.001214, 0.01298, 1.0, 1.0, 0.001214, 0.01298, 1.0, 1.0, 0.001214, 0.01298, 1.0, 1.0, 0.001214, 0.01298, 1.0, 1.0, 0.001214, 0.01298, 1.0, 1.0, 0.001214, 0.01298, 1.0, 1.0, 0.001214, 0.01298, 1.0, 1.0, 0.001214, 0.01298, 1.0, 1.0, 0.001214, 0.01298, 1.0, 1.0, 0.001214, 0.01298, 1.0, 1.0, 0.001214, 0.01298, 1.0])
me_cube.materials.append(mat_material)
me_cube.use_remesh_preserve_volume = False
me_cube.use_remesh_preserve_attributes = False
me_cube.use_mirror_vertex_groups = False
me_cube.use_paint_bone_selection = False
me_cube.use_paint_mask = True
me_cube.update()
arm_armature = bpy.data.armatures.new('Armature')  # bones are not reproduced

# ---- objects
ob_armature = bpy.data.objects.new('Armature', arm_armature)
ob_chosequitourne = bpy.data.objects.new('ChoseQuiTourne', me_cube)
ob_lamp = bpy.data.objects.new('Lamp', light_lamp)
ob_camera = bpy.data.objects.new('Camera', cam_camera)

# ---- transforms, parenting, visibility, modifiers, constraints
ob_armature.location = (0.06874, -5.169, 5.272)
ob_armature.rotation_euler = (1.284, 0.01268, 1.272)
ob_armature.lineart.crease_threshold = 0.0
ob_chosequitourne.parent = ob_armature
ob_chosequitourne.matrix_parent_inverse = Matrix(((0.2946, 0.9555, -0.01268, 4.986), (-0.267, 0.09505, 0.959, -4.546), (0.9176, -0.2792, 0.2831, -2.998), (0.0, 0.0, 0.0, 1.0)))
ob_chosequitourne.location = (0.0, -7.316, 0.7484)
ob_chosequitourne.lock_rotations_4d = False
ob_chosequitourne.empty_display_type = 'ARROWS'
ob_chosequitourne.lineart.crease_threshold = 0.0
_vg = ob_chosequitourne.vertex_groups.new(name='Central')
_vg.add([0, 1, 2, 3, 10, 11, 12, 13, 14, 15, 28, 29, 30, 31, 32, 33, 34, 35, 36, 37, 38, 39, 40, 41, 42, 43, 44, 45, 46, 47, 48, 49, 50, 51, 52, 53, 54, 55, 56, 57, 58, 59, 60, 61, 62, 63, 64, 65, 66, 67, 68, 69, 70, 71, 72, 73, 74, 75, 76, 77, 78, 79, 80, 81, 82, 83, 84, 85, 86, 87, 88, 89, 90, 91, 92, 93, 94, 95, 96, 97, 98, 99, 100, 101, 102, 103, 104, 105, 106, 107, 108, 109, 110, 111], 1.0, 'REPLACE')
_vg = ob_chosequitourne.vertex_groups.new(name='TopFingerPetit')
_vg = ob_chosequitourne.vertex_groups.new(name='TopFinger')
_vg = ob_chosequitourne.vertex_groups.new(name='RightPetit')
_vg = ob_chosequitourne.vertex_groups.new(name='RightFinger')
_vg = ob_chosequitourne.vertex_groups.new(name='LeftPetit')
_vg = ob_chosequitourne.vertex_groups.new(name='LeftFinger')
_vg = ob_chosequitourne.vertex_groups.new(name='BotPetit')
_vg = ob_chosequitourne.vertex_groups.new(name='BotFinger')
_m = ob_chosequitourne.modifiers.new('Armature', 'ARMATURE')
_m.object = ob_armature
ob_lamp.location = (4.076, 1.005, 5.904)
ob_lamp.rotation_euler = (0.6503, 0.05522, 1.866)
ob_lamp.lock_rotations_4d = False
ob_lamp.empty_display_type = 'ARROWS'
ob_lamp.color = (0.0, 0.0, 0.0, 0.0)
ob_lamp.lineart.crease_threshold = 0.0
ob_camera.location = (7.481, -6.508, 5.344)
ob_camera.rotation_euler = (1.109, 0.0, 0.8149)
ob_camera.lock_rotations_4d = False
ob_camera.empty_display_type = 'ARROWS'
ob_camera.color = (0.0, 0.0, 0.0, 0.0)
ob_camera.display_type = 'WIRE'
ob_camera.lineart.crease_threshold = 0.0

# ---- collection membership
col_collection_1.objects.link(ob_armature)
col_collection_1.objects.link(ob_chosequitourne)
col_collection_1.objects.link(ob_lamp)
col_collection_1.objects.link(ob_camera)

# ---- scene / render settings (as saved in the file)
scene.camera = ob_camera
scene.frame_start = 1; scene.frame_end = 80; scene.frame_set(1)
scene.render.engine = 'BLENDER_EEVEE_NEXT'
scene.render.resolution_percentage = 50
scene.render.dither_intensity = 0.0
scene.cycles.use_denoising = False
scene.cycles.samples = 128
scene.cycles.sampling_pattern = 'TABULATED_SOBOL'
scene.cycles.light_sampling_threshold = 0.0
scene.cycles.use_adaptive_sampling = False
scene.cycles.use_light_tree = False
scene.cycles.blur_glossy = 0.0
scene.cycles.sample_clamp_indirect = 0.0
scene.view_settings.view_transform = 'Standard'
bpy.context.view_layer.update()
